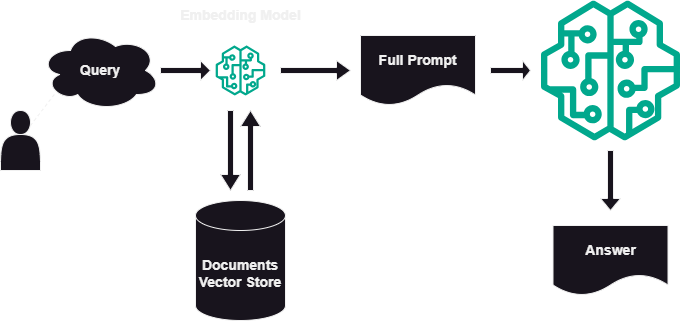

The diagram above was exported from draw.io. Its source (the exported page's mxGraphModel, read from the mxfile embedded in the PNG):
<mxGraphModel dx="1050" dy="717" grid="1" gridSize="10" guides="1" tooltips="1" connect="1" arrows="1" fold="1" page="1" pageScale="1" pageWidth="850" pageHeight="1100" math="0" shadow="0">
  <root>
    <mxCell id="0" />
    <mxCell id="1" parent="0" />
    <mxCell id="q69Ht2O1J0oWtukBmYW9-1" value="" style="shape=actor;whiteSpace=wrap;html=1;fontFamily=Helvetica;fontStyle=1;fontSize=14;" vertex="1" parent="1">
      <mxGeometry x="40" y="240" width="40" height="60" as="geometry" />
    </mxCell>
    <mxCell id="q69Ht2O1J0oWtukBmYW9-2" value="Query" style="ellipse;shape=cloud;whiteSpace=wrap;html=1;fontFamily=Helvetica;fontStyle=1;fontSize=14;" vertex="1" parent="1">
      <mxGeometry x="80" y="160" width="120" height="80" as="geometry" />
    </mxCell>
    <mxCell id="q69Ht2O1J0oWtukBmYW9-3" value="" style="sketch=0;outlineConnect=0;fontColor=#232F3E;gradientColor=none;fillColor=#01A88D;strokeColor=none;dashed=0;verticalLabelPosition=bottom;verticalAlign=top;align=center;html=1;fontSize=14;fontStyle=1;aspect=fixed;pointerEvents=1;shape=mxgraph.aws4.sagemaker_model;fontFamily=Helvetica;" vertex="1" parent="1">
      <mxGeometry x="255" y="175" width="50" height="50" as="geometry" />
    </mxCell>
    <mxCell id="q69Ht2O1J0oWtukBmYW9-4" value="Embedding Model" style="text;html=1;align=center;verticalAlign=middle;resizable=0;points=[];autosize=1;strokeColor=none;fillColor=none;fontFamily=Helvetica;fontStyle=1;fontSize=14;" vertex="1" parent="1">
      <mxGeometry x="210" y="130" width="140" height="30" as="geometry" />
    </mxCell>
    <mxCell id="q69Ht2O1J0oWtukBmYW9-8" value="Documents Vector Store" style="shape=cylinder3;whiteSpace=wrap;html=1;boundedLbl=1;backgroundOutline=1;size=15;fontFamily=Helvetica;fontStyle=1;fontSize=14;" vertex="1" parent="1">
      <mxGeometry x="235" y="330" width="90" height="120" as="geometry" />
    </mxCell>
    <mxCell id="q69Ht2O1J0oWtukBmYW9-17" value="" style="group;fontFamily=Helvetica;fontStyle=1;fontSize=14;" vertex="1" connectable="0" parent="1">
      <mxGeometry x="260" y="240" width="40" height="80" as="geometry" />
    </mxCell>
    <mxCell id="q69Ht2O1J0oWtukBmYW9-15" value="" style="shape=singleArrow;direction=south;whiteSpace=wrap;html=1;fontFamily=Helvetica;fontStyle=1;fontSize=14;" vertex="1" parent="q69Ht2O1J0oWtukBmYW9-17">
      <mxGeometry width="20" height="80" as="geometry" />
    </mxCell>
    <mxCell id="q69Ht2O1J0oWtukBmYW9-16" value="" style="shape=singleArrow;direction=north;whiteSpace=wrap;html=1;fontFamily=Helvetica;fontStyle=1;fontSize=14;" vertex="1" parent="q69Ht2O1J0oWtukBmYW9-17">
      <mxGeometry x="20" width="20" height="80" as="geometry" />
    </mxCell>
    <mxCell id="q69Ht2O1J0oWtukBmYW9-18" value="" style="shape=singleArrow;whiteSpace=wrap;html=1;fontFamily=Helvetica;fontStyle=1;fontSize=14;" vertex="1" parent="1">
      <mxGeometry x="200" y="190" width="50" height="20" as="geometry" />
    </mxCell>
    <mxCell id="q69Ht2O1J0oWtukBmYW9-19" value="Full Prompt" style="shape=document;whiteSpace=wrap;html=1;boundedLbl=1;fontFamily=Helvetica;fontStyle=1;fontSize=14;" vertex="1" parent="1">
      <mxGeometry x="400" y="165" width="115" height="70" as="geometry" />
    </mxCell>
    <mxCell id="q69Ht2O1J0oWtukBmYW9-21" value="" style="shape=singleArrow;whiteSpace=wrap;html=1;fontFamily=Helvetica;fontStyle=1;fontSize=14;" vertex="1" parent="1">
      <mxGeometry x="320" y="190" width="70" height="20" as="geometry" />
    </mxCell>
    <mxCell id="q69Ht2O1J0oWtukBmYW9-23" value="" style="endArrow=none;dashed=1;html=1;rounded=0;entryX=0.13;entryY=0.77;entryDx=0;entryDy=0;entryPerimeter=0;exitX=0.75;exitY=0.25;exitDx=0;exitDy=0;exitPerimeter=0;fontFamily=Helvetica;fontStyle=1;fontSize=14;" edge="1" parent="1" source="q69Ht2O1J0oWtukBmYW9-1" target="q69Ht2O1J0oWtukBmYW9-2">
      <mxGeometry width="50" height="50" relative="1" as="geometry">
        <mxPoint x="90" y="310" as="sourcePoint" />
        <mxPoint x="140" y="260" as="targetPoint" />
      </mxGeometry>
    </mxCell>
    <mxCell id="q69Ht2O1J0oWtukBmYW9-24" value="" style="sketch=0;outlineConnect=0;fontColor=#232F3E;gradientColor=none;fillColor=#01A88D;strokeColor=none;dashed=0;verticalLabelPosition=bottom;verticalAlign=top;align=center;html=1;fontSize=14;fontStyle=1;aspect=fixed;pointerEvents=1;shape=mxgraph.aws4.sagemaker_model;fontFamily=Helvetica;" vertex="1" parent="1">
      <mxGeometry x="580" y="130" width="140" height="140" as="geometry" />
    </mxCell>
    <mxCell id="q69Ht2O1J0oWtukBmYW9-25" value="" style="shape=singleArrow;whiteSpace=wrap;html=1;fontFamily=Helvetica;fontStyle=1;fontSize=14;" vertex="1" parent="1">
      <mxGeometry x="530" y="190" width="40" height="20" as="geometry" />
    </mxCell>
    <mxCell id="q69Ht2O1J0oWtukBmYW9-26" value="Answer" style="shape=document;whiteSpace=wrap;html=1;boundedLbl=1;fontFamily=Helvetica;fontStyle=1;fontSize=14;" vertex="1" parent="1">
      <mxGeometry x="592.5" y="355" width="115" height="70" as="geometry" />
    </mxCell>
    <mxCell id="q69Ht2O1J0oWtukBmYW9-27" value="" style="shape=singleArrow;direction=south;whiteSpace=wrap;html=1;fontFamily=Helvetica;fontStyle=1;fontSize=14;" vertex="1" parent="1">
      <mxGeometry x="640" y="280" width="20" height="60" as="geometry" />
    </mxCell>
  </root>
</mxGraphModel>